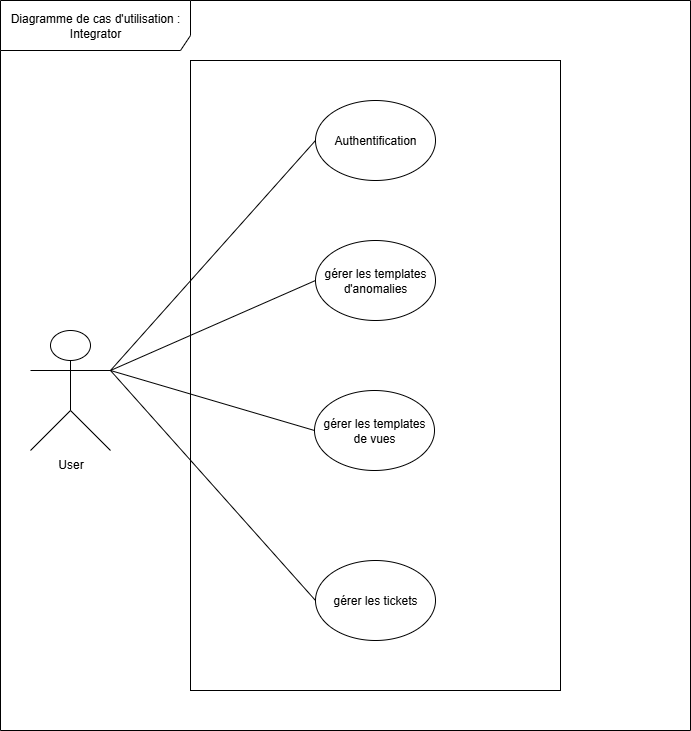

The diagram above was exported from draw.io. Its source (the exported page's mxGraphModel, read from the mxfile embedded in the PNG):
<mxGraphModel dx="1381" dy="757" grid="1" gridSize="10" guides="1" tooltips="1" connect="1" arrows="1" fold="1" page="1" pageScale="1" pageWidth="827" pageHeight="1169" math="0" shadow="0">
  <root>
    <mxCell id="0" />
    <mxCell id="1" parent="0" />
    <mxCell id="Pl-jtVmJTVrd6f4oQQkz-3" value="User" style="shape=umlActor;verticalLabelPosition=bottom;verticalAlign=top;html=1;outlineConnect=0;" vertex="1" parent="1">
      <mxGeometry x="70" y="460" width="80" height="120" as="geometry" />
    </mxCell>
    <mxCell id="Pl-jtVmJTVrd6f4oQQkz-4" value="" style="rounded=0;whiteSpace=wrap;html=1;" vertex="1" parent="1">
      <mxGeometry x="230" y="190" width="370" height="630" as="geometry" />
    </mxCell>
    <mxCell id="Pl-jtVmJTVrd6f4oQQkz-5" value="Authentification" style="ellipse;whiteSpace=wrap;html=1;" vertex="1" parent="1">
      <mxGeometry x="355" y="230" width="120" height="80" as="geometry" />
    </mxCell>
    <mxCell id="Pl-jtVmJTVrd6f4oQQkz-6" value="" style="endArrow=none;html=1;rounded=0;entryX=0;entryY=0.5;entryDx=0;entryDy=0;exitX=1;exitY=0.3333333333333333;exitDx=0;exitDy=0;exitPerimeter=0;" edge="1" parent="1" source="Pl-jtVmJTVrd6f4oQQkz-3" target="Pl-jtVmJTVrd6f4oQQkz-5">
      <mxGeometry width="50" height="50" relative="1" as="geometry">
        <mxPoint x="180" y="520" as="sourcePoint" />
        <mxPoint x="440" y="470" as="targetPoint" />
      </mxGeometry>
    </mxCell>
    <mxCell id="Pl-jtVmJTVrd6f4oQQkz-8" value="" style="endArrow=none;html=1;rounded=0;entryX=0;entryY=0.5;entryDx=0;entryDy=0;exitX=1;exitY=0.3333333333333333;exitDx=0;exitDy=0;exitPerimeter=0;" edge="1" parent="1" source="Pl-jtVmJTVrd6f4oQQkz-3" target="Pl-jtVmJTVrd6f4oQQkz-9">
      <mxGeometry width="50" height="50" relative="1" as="geometry">
        <mxPoint x="390" y="520" as="sourcePoint" />
        <mxPoint x="355" y="410" as="targetPoint" />
      </mxGeometry>
    </mxCell>
    <mxCell id="Pl-jtVmJTVrd6f4oQQkz-9" value="gérer les templates d'anomalies" style="ellipse;whiteSpace=wrap;html=1;" vertex="1" parent="1">
      <mxGeometry x="355" y="370" width="120" height="80" as="geometry" />
    </mxCell>
    <mxCell id="Pl-jtVmJTVrd6f4oQQkz-10" value="gérer les templates de vues" style="ellipse;whiteSpace=wrap;html=1;" vertex="1" parent="1">
      <mxGeometry x="354" y="520" width="120" height="80" as="geometry" />
    </mxCell>
    <mxCell id="Pl-jtVmJTVrd6f4oQQkz-11" value="gérer les tickets" style="ellipse;whiteSpace=wrap;html=1;" vertex="1" parent="1">
      <mxGeometry x="355" y="690" width="120" height="80" as="geometry" />
    </mxCell>
    <mxCell id="Pl-jtVmJTVrd6f4oQQkz-14" value="" style="endArrow=none;html=1;rounded=0;exitX=1;exitY=0.3333333333333333;exitDx=0;exitDy=0;exitPerimeter=0;entryX=0;entryY=0.5;entryDx=0;entryDy=0;" edge="1" parent="1" source="Pl-jtVmJTVrd6f4oQQkz-3" target="Pl-jtVmJTVrd6f4oQQkz-10">
      <mxGeometry width="50" height="50" relative="1" as="geometry">
        <mxPoint x="390" y="620" as="sourcePoint" />
        <mxPoint x="440" y="570" as="targetPoint" />
      </mxGeometry>
    </mxCell>
    <mxCell id="Pl-jtVmJTVrd6f4oQQkz-15" value="" style="endArrow=none;html=1;rounded=0;exitX=1;exitY=0.3333333333333333;exitDx=0;exitDy=0;exitPerimeter=0;entryX=0;entryY=0.5;entryDx=0;entryDy=0;" edge="1" parent="1" source="Pl-jtVmJTVrd6f4oQQkz-3" target="Pl-jtVmJTVrd6f4oQQkz-11">
      <mxGeometry width="50" height="50" relative="1" as="geometry">
        <mxPoint x="390" y="620" as="sourcePoint" />
        <mxPoint x="440" y="570" as="targetPoint" />
      </mxGeometry>
    </mxCell>
    <mxCell id="Pl-jtVmJTVrd6f4oQQkz-18" value="Diagramme de cas d'utilisation : Integrator" style="shape=umlFrame;whiteSpace=wrap;html=1;pointerEvents=0;recursiveResize=0;container=1;collapsible=0;width=190;height=50;" vertex="1" parent="1">
      <mxGeometry x="40" y="130" width="690" height="730" as="geometry" />
    </mxCell>
  </root>
</mxGraphModel>